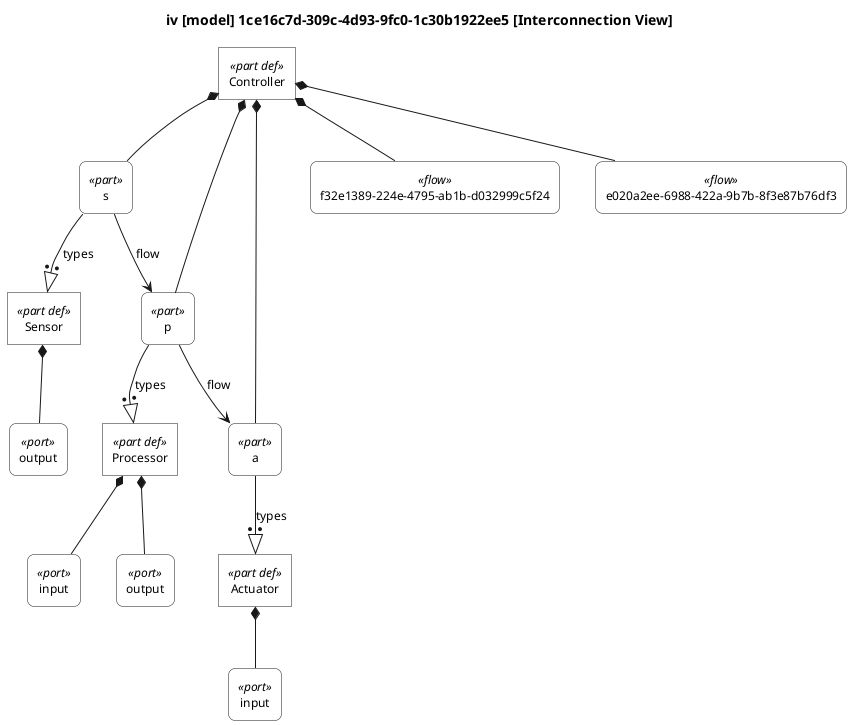

The diagram above was rendered by PlantUML. Its source (embedded in the PNG):
@startuml

skinparam monochrome true
skinparam wrapWidth 300
skinparam defaultFontSize 12
skinparam defaultFontName Helvetica

skinparam rectangle<<part def>> {
    RoundCorner 0
    BackgroundColor white
}
skinparam rectangle<<part>> {
    RoundCorner 15
    BackgroundColor white
}
skinparam rectangle<<port def>> {
    RoundCorner 0
    BackgroundColor white
}
skinparam rectangle<<port>> {
    RoundCorner 15
    BackgroundColor white
}
skinparam rectangle<<interface def>> {
    RoundCorner 0
    BackgroundColor white
}
skinparam rectangle<<interface>> {
    RoundCorner 15
    BackgroundColor white
}
skinparam rectangle<<item def>> {
    RoundCorner 0
    BackgroundColor white
}
skinparam rectangle<<item>> {
    RoundCorner 15
    BackgroundColor white
}
skinparam rectangle<<attribute def>> {
    RoundCorner 0
    BackgroundColor white
}
skinparam rectangle<<attribute>> {
    RoundCorner 15
    BackgroundColor white
}
skinparam rectangle<<connection def>> {
    RoundCorner 0
    BackgroundColor white
}
skinparam rectangle<<connection>> {
    RoundCorner 15
    BackgroundColor white
}
skinparam rectangle<<flow def>> {
    RoundCorner 0
    BackgroundColor white
}
skinparam rectangle<<flow>> {
    RoundCorner 15
    BackgroundColor white
}

top to bottom direction

title iv [model] 1ce16c7d-309c-4d93-9fc0-1c30b1922ee5 [Interconnection View]

hide circle

rectangle "Sensor" as E1 <<part def>>
rectangle "output" as E2 <<port>>
rectangle "Processor" as E3 <<part def>>
rectangle "input" as E4 <<port>>
rectangle "output" as E5 <<port>>
rectangle "Actuator" as E6 <<part def>>
rectangle "input" as E7 <<port>>
rectangle "Controller" as E8 <<part def>>
rectangle "s" as E9 <<part>>
rectangle "p" as E10 <<part>>
rectangle "a" as E11 <<part>>
rectangle "f32e1389-224e-4795-ab1b-d032999c5f24" as E12 <<flow>>
rectangle "e020a2ee-6988-422a-9b7b-8f3e87b76df3" as E13 <<flow>>

E1 *-- E2
E3 *-- E4
E3 *-- E5
E6 *-- E7
E8 *-- E9
E9 --:|> E1 : types
E8 *-- E10
E10 --:|> E3 : types
E8 *-- E11
E11 --:|> E6 : types
E8 *-- E12
E8 *-- E13

E9 --> E10 : flow
E10 --> E11 : flow

@enduml